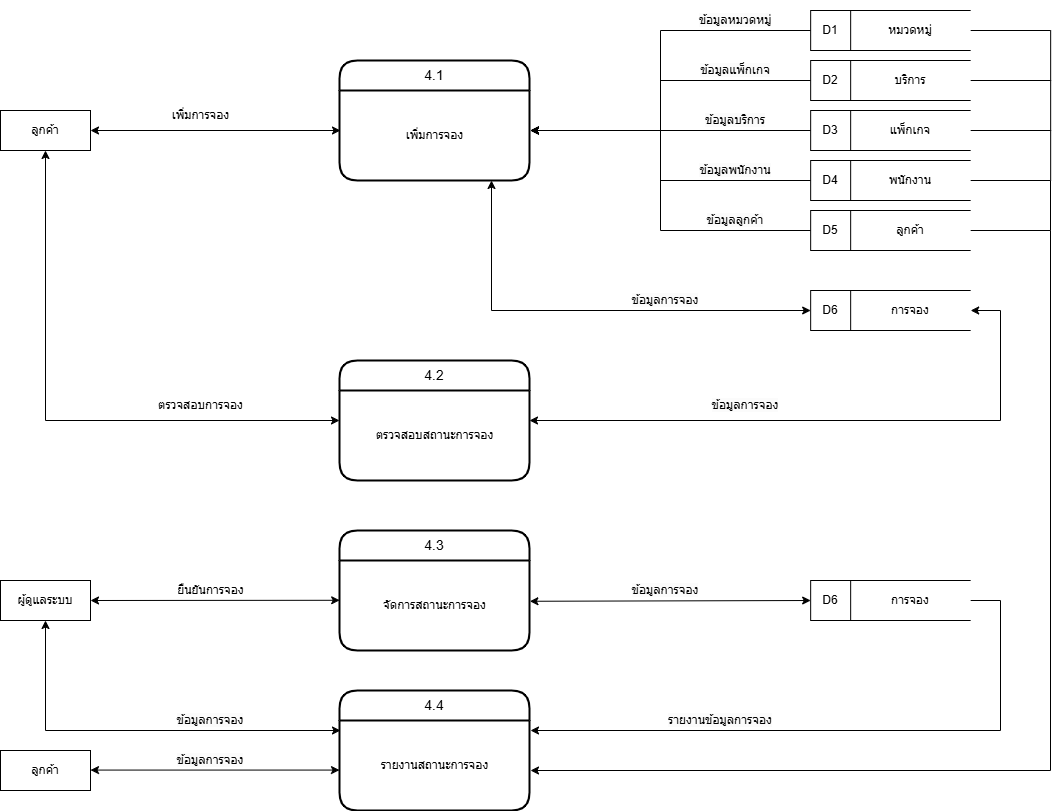

The diagram above was exported from draw.io. Its source (the exported page's mxGraphModel, read from the mxfile embedded in the PNG):
<mxGraphModel dx="2736" dy="1013" grid="1" gridSize="10" guides="1" tooltips="1" connect="1" arrows="1" fold="1" page="1" pageScale="1" pageWidth="827" pageHeight="1169" math="0" shadow="0">
  <root>
    <mxCell id="0" />
    <mxCell id="1" parent="0" />
    <mxCell id="opE6E6PZhBfmHnPTdG0A-1" value="ลูกค้า" style="rounded=0;whiteSpace=wrap;html=1;" vertex="1" parent="1">
      <mxGeometry x="-20" y="370" width="90" height="40" as="geometry" />
    </mxCell>
    <mxCell id="opE6E6PZhBfmHnPTdG0A-2" value="4.1" style="swimlane;childLayout=stackLayout;horizontal=1;startSize=30;horizontalStack=0;rounded=1;fontSize=14;fontStyle=0;strokeWidth=2;resizeParent=0;resizeLast=1;shadow=0;dashed=0;align=center;arcSize=20;whiteSpace=wrap;html=1;swimlaneLine=1;glass=0;" vertex="1" parent="1">
      <mxGeometry x="319" y="320" width="190" height="120" as="geometry" />
    </mxCell>
    <mxCell id="opE6E6PZhBfmHnPTdG0A-3" value="เพิ่มการจอง" style="text;html=1;align=center;verticalAlign=middle;resizable=0;points=[];autosize=1;strokeColor=none;fillColor=none;" vertex="1" parent="opE6E6PZhBfmHnPTdG0A-2">
      <mxGeometry y="30" width="190" height="90" as="geometry" />
    </mxCell>
    <mxCell id="opE6E6PZhBfmHnPTdG0A-4" value="4.3" style="swimlane;childLayout=stackLayout;horizontal=1;startSize=30;horizontalStack=0;rounded=1;fontSize=14;fontStyle=0;strokeWidth=2;resizeParent=0;resizeLast=1;shadow=0;dashed=0;align=center;arcSize=20;whiteSpace=wrap;html=1;swimlaneLine=1;glass=0;" vertex="1" parent="1">
      <mxGeometry x="319" y="790" width="190" height="120" as="geometry" />
    </mxCell>
    <mxCell id="opE6E6PZhBfmHnPTdG0A-5" value="จัดการสถานะการจอง" style="text;html=1;align=center;verticalAlign=middle;resizable=0;points=[];autosize=1;strokeColor=none;fillColor=none;" vertex="1" parent="opE6E6PZhBfmHnPTdG0A-4">
      <mxGeometry y="30" width="190" height="90" as="geometry" />
    </mxCell>
    <mxCell id="opE6E6PZhBfmHnPTdG0A-6" value="4.2" style="swimlane;childLayout=stackLayout;horizontal=1;startSize=30;horizontalStack=0;rounded=1;fontSize=14;fontStyle=0;strokeWidth=2;resizeParent=0;resizeLast=1;shadow=0;dashed=0;align=center;arcSize=20;whiteSpace=wrap;html=1;swimlaneLine=1;glass=0;" vertex="1" parent="1">
      <mxGeometry x="319" y="620" width="190" height="120" as="geometry" />
    </mxCell>
    <mxCell id="opE6E6PZhBfmHnPTdG0A-7" value="ตรวจสอบสถานะการจอง" style="text;html=1;align=center;verticalAlign=middle;resizable=0;points=[];autosize=1;strokeColor=none;fillColor=none;" vertex="1" parent="opE6E6PZhBfmHnPTdG0A-6">
      <mxGeometry y="30" width="190" height="90" as="geometry" />
    </mxCell>
    <mxCell id="opE6E6PZhBfmHnPTdG0A-8" value="หมวดหมู่" style="shape=partialRectangle;whiteSpace=wrap;html=1;left=0;right=0;fillColor=none;" vertex="1" parent="1">
      <mxGeometry x="830.16" y="270" width="120" height="40" as="geometry" />
    </mxCell>
    <mxCell id="opE6E6PZhBfmHnPTdG0A-9" value="D1" style="rounded=0;whiteSpace=wrap;html=1;" vertex="1" parent="1">
      <mxGeometry x="790.16" y="270" width="40" height="40" as="geometry" />
    </mxCell>
    <mxCell id="opE6E6PZhBfmHnPTdG0A-10" value="บริการ" style="shape=partialRectangle;whiteSpace=wrap;html=1;left=0;right=0;fillColor=none;" vertex="1" parent="1">
      <mxGeometry x="830.16" y="320" width="120" height="40" as="geometry" />
    </mxCell>
    <mxCell id="opE6E6PZhBfmHnPTdG0A-11" value="D2" style="rounded=0;whiteSpace=wrap;html=1;" vertex="1" parent="1">
      <mxGeometry x="790.16" y="320" width="40" height="40" as="geometry" />
    </mxCell>
    <mxCell id="opE6E6PZhBfmHnPTdG0A-12" value="แพ็กเกจ" style="shape=partialRectangle;whiteSpace=wrap;html=1;left=0;right=0;fillColor=none;" vertex="1" parent="1">
      <mxGeometry x="830.16" y="370" width="120" height="40" as="geometry" />
    </mxCell>
    <mxCell id="opE6E6PZhBfmHnPTdG0A-13" value="D3" style="rounded=0;whiteSpace=wrap;html=1;" vertex="1" parent="1">
      <mxGeometry x="790.16" y="370" width="40" height="40" as="geometry" />
    </mxCell>
    <mxCell id="opE6E6PZhBfmHnPTdG0A-14" value="พนักงาน" style="shape=partialRectangle;whiteSpace=wrap;html=1;left=0;right=0;fillColor=none;" vertex="1" parent="1">
      <mxGeometry x="830.16" y="420" width="120" height="40" as="geometry" />
    </mxCell>
    <mxCell id="opE6E6PZhBfmHnPTdG0A-15" value="D4" style="rounded=0;whiteSpace=wrap;html=1;" vertex="1" parent="1">
      <mxGeometry x="790.16" y="420" width="40" height="40" as="geometry" />
    </mxCell>
    <mxCell id="opE6E6PZhBfmHnPTdG0A-16" value="การจอง" style="shape=partialRectangle;whiteSpace=wrap;html=1;left=0;right=0;fillColor=none;" vertex="1" parent="1">
      <mxGeometry x="830.16" y="550" width="120" height="40" as="geometry" />
    </mxCell>
    <mxCell id="opE6E6PZhBfmHnPTdG0A-17" value="D6" style="rounded=0;whiteSpace=wrap;html=1;" vertex="1" parent="1">
      <mxGeometry x="790.16" y="550" width="40" height="40" as="geometry" />
    </mxCell>
    <mxCell id="opE6E6PZhBfmHnPTdG0A-18" value="ลูกค้า" style="shape=partialRectangle;whiteSpace=wrap;html=1;left=0;right=0;fillColor=none;" vertex="1" parent="1">
      <mxGeometry x="830.16" y="470" width="120" height="40" as="geometry" />
    </mxCell>
    <mxCell id="opE6E6PZhBfmHnPTdG0A-19" value="D5" style="rounded=0;whiteSpace=wrap;html=1;" vertex="1" parent="1">
      <mxGeometry x="790.16" y="470" width="40" height="40" as="geometry" />
    </mxCell>
    <mxCell id="opE6E6PZhBfmHnPTdG0A-20" value="" style="endArrow=classic;startArrow=classic;html=1;rounded=0;exitX=1;exitY=0.5;exitDx=0;exitDy=0;" edge="1" parent="1" source="opE6E6PZhBfmHnPTdG0A-1">
      <mxGeometry width="50" height="50" relative="1" as="geometry">
        <mxPoint x="520" y="440" as="sourcePoint" />
        <mxPoint x="320" y="390" as="targetPoint" />
      </mxGeometry>
    </mxCell>
    <mxCell id="opE6E6PZhBfmHnPTdG0A-21" value="เพิ่มการจอง" style="text;html=1;align=center;verticalAlign=middle;resizable=0;points=[];autosize=1;strokeColor=none;fillColor=none;" vertex="1" parent="1">
      <mxGeometry x="140" y="360" width="80" height="30" as="geometry" />
    </mxCell>
    <mxCell id="opE6E6PZhBfmHnPTdG0A-27" value="" style="endArrow=classic;startArrow=classic;html=1;rounded=0;entryX=0;entryY=0.5;entryDx=0;entryDy=0;" edge="1" parent="1" target="opE6E6PZhBfmHnPTdG0A-17">
      <mxGeometry width="50" height="50" relative="1" as="geometry">
        <mxPoint x="471" y="440" as="sourcePoint" />
        <mxPoint x="570" y="490" as="targetPoint" />
        <Array as="points">
          <mxPoint x="471" y="570" />
        </Array>
      </mxGeometry>
    </mxCell>
    <mxCell id="opE6E6PZhBfmHnPTdG0A-28" value="&lt;span style=&quot;color: rgb(0, 0, 0); font-family: Helvetica; font-size: 12px; font-style: normal; font-variant-ligatures: normal; font-variant-caps: normal; font-weight: 400; letter-spacing: normal; orphans: 2; text-indent: 0px; text-transform: none; widows: 2; word-spacing: 0px; -webkit-text-stroke-width: 0px; white-space: normal; background-color: rgb(251, 251, 251); text-decoration-thickness: initial; text-decoration-style: initial; text-decoration-color: initial; float: none; display: inline !important;&quot;&gt;ข้อมูลบริการ&lt;/span&gt;" style="text;whiteSpace=wrap;html=1;verticalAlign=middle;align=center;" vertex="1" parent="1">
      <mxGeometry x="670" y="360" width="90" height="40" as="geometry" />
    </mxCell>
    <mxCell id="opE6E6PZhBfmHnPTdG0A-29" value="&lt;span style=&quot;color: rgb(0, 0, 0); font-family: Helvetica; font-size: 12px; font-style: normal; font-variant-ligatures: normal; font-variant-caps: normal; font-weight: 400; letter-spacing: normal; orphans: 2; text-indent: 0px; text-transform: none; widows: 2; word-spacing: 0px; -webkit-text-stroke-width: 0px; white-space: normal; background-color: rgb(251, 251, 251); text-decoration-thickness: initial; text-decoration-style: initial; text-decoration-color: initial; float: none; display: inline !important;&quot;&gt;ข้อมูลแพ็กเกจ&lt;/span&gt;" style="text;whiteSpace=wrap;html=1;verticalAlign=middle;align=center;" vertex="1" parent="1">
      <mxGeometry x="670" y="310" width="90" height="40" as="geometry" />
    </mxCell>
    <mxCell id="opE6E6PZhBfmHnPTdG0A-30" value="&lt;span style=&quot;color: rgb(0, 0, 0); font-family: Helvetica; font-size: 12px; font-style: normal; font-variant-ligatures: normal; font-variant-caps: normal; font-weight: 400; letter-spacing: normal; orphans: 2; text-indent: 0px; text-transform: none; widows: 2; word-spacing: 0px; -webkit-text-stroke-width: 0px; white-space: normal; background-color: rgb(251, 251, 251); text-decoration-thickness: initial; text-decoration-style: initial; text-decoration-color: initial; float: none; display: inline !important;&quot;&gt;ข้อมูลหมวดหมู่&lt;/span&gt;" style="text;whiteSpace=wrap;html=1;verticalAlign=middle;align=center;" vertex="1" parent="1">
      <mxGeometry x="670" y="260" width="90" height="40" as="geometry" />
    </mxCell>
    <mxCell id="opE6E6PZhBfmHnPTdG0A-31" value="&lt;span style=&quot;color: rgb(0, 0, 0); font-family: Helvetica; font-size: 12px; font-style: normal; font-variant-ligatures: normal; font-variant-caps: normal; font-weight: 400; letter-spacing: normal; orphans: 2; text-indent: 0px; text-transform: none; widows: 2; word-spacing: 0px; -webkit-text-stroke-width: 0px; white-space: normal; background-color: rgb(251, 251, 251); text-decoration-thickness: initial; text-decoration-style: initial; text-decoration-color: initial; float: none; display: inline !important;&quot;&gt;ข้อมูลลูกค้า&lt;/span&gt;" style="text;whiteSpace=wrap;html=1;verticalAlign=middle;align=center;" vertex="1" parent="1">
      <mxGeometry x="670" y="460" width="90" height="40" as="geometry" />
    </mxCell>
    <mxCell id="opE6E6PZhBfmHnPTdG0A-32" value="&lt;span style=&quot;color: rgb(0, 0, 0); font-family: Helvetica; font-size: 12px; font-style: normal; font-variant-ligatures: normal; font-variant-caps: normal; font-weight: 400; letter-spacing: normal; orphans: 2; text-indent: 0px; text-transform: none; widows: 2; word-spacing: 0px; -webkit-text-stroke-width: 0px; white-space: normal; background-color: rgb(251, 251, 251); text-decoration-thickness: initial; text-decoration-style: initial; text-decoration-color: initial; float: none; display: inline !important;&quot;&gt;ข้อมูลการจอง&lt;/span&gt;" style="text;whiteSpace=wrap;html=1;verticalAlign=middle;align=center;" vertex="1" parent="1">
      <mxGeometry x="600" y="540" width="90" height="40" as="geometry" />
    </mxCell>
    <mxCell id="opE6E6PZhBfmHnPTdG0A-33" value="&lt;span style=&quot;color: rgb(0, 0, 0); font-family: Helvetica; font-size: 12px; font-style: normal; font-variant-ligatures: normal; font-variant-caps: normal; font-weight: 400; letter-spacing: normal; orphans: 2; text-indent: 0px; text-transform: none; widows: 2; word-spacing: 0px; -webkit-text-stroke-width: 0px; white-space: normal; background-color: rgb(251, 251, 251); text-decoration-thickness: initial; text-decoration-style: initial; text-decoration-color: initial; float: none; display: inline !important;&quot;&gt;ข้อมูลพนักงาน&lt;/span&gt;" style="text;whiteSpace=wrap;html=1;verticalAlign=middle;align=center;" vertex="1" parent="1">
      <mxGeometry x="670" y="410" width="90" height="40" as="geometry" />
    </mxCell>
    <mxCell id="opE6E6PZhBfmHnPTdG0A-34" value="" style="endArrow=classic;startArrow=classic;html=1;rounded=0;entryX=0.5;entryY=1;entryDx=0;entryDy=0;exitX=0;exitY=0.5;exitDx=0;exitDy=0;" edge="1" parent="1" source="opE6E6PZhBfmHnPTdG0A-6" target="opE6E6PZhBfmHnPTdG0A-1">
      <mxGeometry width="50" height="50" relative="1" as="geometry">
        <mxPoint x="400" y="600" as="sourcePoint" />
        <mxPoint x="450" y="550" as="targetPoint" />
        <Array as="points">
          <mxPoint x="25" y="680" />
        </Array>
      </mxGeometry>
    </mxCell>
    <mxCell id="opE6E6PZhBfmHnPTdG0A-35" value="ตรวจสอบการจอง" style="text;html=1;align=center;verticalAlign=middle;resizable=0;points=[];autosize=1;strokeColor=none;fillColor=none;" vertex="1" parent="1">
      <mxGeometry x="125" y="650" width="110" height="30" as="geometry" />
    </mxCell>
    <mxCell id="opE6E6PZhBfmHnPTdG0A-36" value="" style="endArrow=classic;startArrow=classic;html=1;rounded=0;entryX=1;entryY=0.5;entryDx=0;entryDy=0;exitX=1;exitY=0.5;exitDx=0;exitDy=0;" edge="1" parent="1" source="opE6E6PZhBfmHnPTdG0A-6" target="opE6E6PZhBfmHnPTdG0A-16">
      <mxGeometry width="50" height="50" relative="1" as="geometry">
        <mxPoint x="520" y="690" as="sourcePoint" />
        <mxPoint x="760" y="590" as="targetPoint" />
        <Array as="points">
          <mxPoint x="980" y="680" />
          <mxPoint x="980" y="570" />
        </Array>
      </mxGeometry>
    </mxCell>
    <mxCell id="opE6E6PZhBfmHnPTdG0A-37" value="&lt;span style=&quot;color: rgb(0, 0, 0); font-family: Helvetica; font-size: 12px; font-style: normal; font-variant-ligatures: normal; font-variant-caps: normal; font-weight: 400; letter-spacing: normal; orphans: 2; text-indent: 0px; text-transform: none; widows: 2; word-spacing: 0px; -webkit-text-stroke-width: 0px; white-space: normal; background-color: rgb(251, 251, 251); text-decoration-thickness: initial; text-decoration-style: initial; text-decoration-color: initial; float: none; display: inline !important;&quot;&gt;ข้อมูลการจอง&lt;/span&gt;" style="text;whiteSpace=wrap;html=1;verticalAlign=middle;align=center;" vertex="1" parent="1">
      <mxGeometry x="680" y="645" width="90" height="40" as="geometry" />
    </mxCell>
    <mxCell id="opE6E6PZhBfmHnPTdG0A-38" value="ผู้ดูแลระบบ" style="rounded=0;whiteSpace=wrap;html=1;" vertex="1" parent="1">
      <mxGeometry x="-20" y="840" width="90" height="40" as="geometry" />
    </mxCell>
    <mxCell id="opE6E6PZhBfmHnPTdG0A-39" value="" style="endArrow=classic;startArrow=classic;html=1;rounded=0;exitX=1;exitY=0.5;exitDx=0;exitDy=0;entryX=0.001;entryY=0.442;entryDx=0;entryDy=0;entryPerimeter=0;" edge="1" parent="1" source="opE6E6PZhBfmHnPTdG0A-38" target="opE6E6PZhBfmHnPTdG0A-5">
      <mxGeometry width="50" height="50" relative="1" as="geometry">
        <mxPoint x="170" y="850" as="sourcePoint" />
        <mxPoint x="310" y="860" as="targetPoint" />
      </mxGeometry>
    </mxCell>
    <mxCell id="opE6E6PZhBfmHnPTdG0A-40" value="ยืนยันการจอง" style="text;html=1;align=center;verticalAlign=middle;resizable=0;points=[];autosize=1;strokeColor=none;fillColor=none;" vertex="1" parent="1">
      <mxGeometry x="145" y="835" width="90" height="30" as="geometry" />
    </mxCell>
    <mxCell id="opE6E6PZhBfmHnPTdG0A-41" value="การจอง" style="shape=partialRectangle;whiteSpace=wrap;html=1;left=0;right=0;fillColor=none;" vertex="1" parent="1">
      <mxGeometry x="830.16" y="840" width="120" height="40" as="geometry" />
    </mxCell>
    <mxCell id="opE6E6PZhBfmHnPTdG0A-42" value="D6" style="rounded=0;whiteSpace=wrap;html=1;" vertex="1" parent="1">
      <mxGeometry x="790.16" y="840" width="40" height="40" as="geometry" />
    </mxCell>
    <mxCell id="opE6E6PZhBfmHnPTdG0A-43" value="" style="endArrow=classic;startArrow=classic;html=1;rounded=0;exitX=1.002;exitY=0.453;exitDx=0;exitDy=0;exitPerimeter=0;entryX=0;entryY=0.5;entryDx=0;entryDy=0;" edge="1" parent="1" source="opE6E6PZhBfmHnPTdG0A-5" target="opE6E6PZhBfmHnPTdG0A-42">
      <mxGeometry width="50" height="50" relative="1" as="geometry">
        <mxPoint x="560" y="790" as="sourcePoint" />
        <mxPoint x="610" y="740" as="targetPoint" />
      </mxGeometry>
    </mxCell>
    <mxCell id="opE6E6PZhBfmHnPTdG0A-44" value="&lt;span style=&quot;color: rgb(0, 0, 0); font-family: Helvetica; font-size: 12px; font-style: normal; font-variant-ligatures: normal; font-variant-caps: normal; font-weight: 400; letter-spacing: normal; orphans: 2; text-indent: 0px; text-transform: none; widows: 2; word-spacing: 0px; -webkit-text-stroke-width: 0px; white-space: normal; background-color: rgb(251, 251, 251); text-decoration-thickness: initial; text-decoration-style: initial; text-decoration-color: initial; float: none; display: inline !important;&quot;&gt;ข้อมูลการจอง&lt;/span&gt;" style="text;whiteSpace=wrap;html=1;verticalAlign=middle;align=center;" vertex="1" parent="1">
      <mxGeometry x="600" y="830" width="90" height="40" as="geometry" />
    </mxCell>
    <mxCell id="opE6E6PZhBfmHnPTdG0A-45" value="4.4" style="swimlane;childLayout=stackLayout;horizontal=1;startSize=30;horizontalStack=0;rounded=1;fontSize=14;fontStyle=0;strokeWidth=2;resizeParent=0;resizeLast=1;shadow=0;dashed=0;align=center;arcSize=20;whiteSpace=wrap;html=1;swimlaneLine=1;glass=0;" vertex="1" parent="1">
      <mxGeometry x="319" y="950" width="190" height="120" as="geometry" />
    </mxCell>
    <mxCell id="opE6E6PZhBfmHnPTdG0A-46" value="รายงานสถานะการจอง" style="text;html=1;align=center;verticalAlign=middle;resizable=0;points=[];autosize=1;strokeColor=none;fillColor=none;" vertex="1" parent="opE6E6PZhBfmHnPTdG0A-45">
      <mxGeometry y="30" width="190" height="90" as="geometry" />
    </mxCell>
    <mxCell id="opE6E6PZhBfmHnPTdG0A-47" value="ลูกค้า" style="rounded=0;whiteSpace=wrap;html=1;" vertex="1" parent="1">
      <mxGeometry x="-20" y="1010" width="90" height="40" as="geometry" />
    </mxCell>
    <mxCell id="opE6E6PZhBfmHnPTdG0A-48" value="" style="endArrow=classic;startArrow=classic;html=1;rounded=0;exitX=1;exitY=0.5;exitDx=0;exitDy=0;entryX=0.001;entryY=0.442;entryDx=0;entryDy=0;entryPerimeter=0;" edge="1" parent="1">
      <mxGeometry width="50" height="50" relative="1" as="geometry">
        <mxPoint x="70" y="1029.57" as="sourcePoint" />
        <mxPoint x="319" y="1029.57" as="targetPoint" />
      </mxGeometry>
    </mxCell>
    <mxCell id="opE6E6PZhBfmHnPTdG0A-50" value="&lt;span style=&quot;color: rgb(0, 0, 0); font-family: Helvetica; font-size: 12px; font-style: normal; font-variant-ligatures: normal; font-variant-caps: normal; font-weight: 400; letter-spacing: normal; orphans: 2; text-indent: 0px; text-transform: none; widows: 2; word-spacing: 0px; -webkit-text-stroke-width: 0px; white-space: normal; background-color: rgb(251, 251, 251); text-decoration-thickness: initial; text-decoration-style: initial; text-decoration-color: initial; float: none; display: inline !important;&quot;&gt;รายงานข้อมูลการจอง&lt;/span&gt;" style="text;whiteSpace=wrap;html=1;verticalAlign=middle;align=center;" vertex="1" parent="1">
      <mxGeometry x="640" y="960" width="120" height="40" as="geometry" />
    </mxCell>
    <mxCell id="opE6E6PZhBfmHnPTdG0A-51" value="&lt;span style=&quot;color: rgb(0, 0, 0); font-family: Helvetica; font-size: 12px; font-style: normal; font-variant-ligatures: normal; font-variant-caps: normal; font-weight: 400; letter-spacing: normal; orphans: 2; text-indent: 0px; text-transform: none; widows: 2; word-spacing: 0px; -webkit-text-stroke-width: 0px; white-space: normal; background-color: rgb(251, 251, 251); text-decoration-thickness: initial; text-decoration-style: initial; text-decoration-color: initial; float: none; display: inline !important;&quot;&gt;ข้อมูลการจอง&lt;/span&gt;" style="text;whiteSpace=wrap;html=1;verticalAlign=middle;align=center;" vertex="1" parent="1">
      <mxGeometry x="145" y="1000" width="90" height="40" as="geometry" />
    </mxCell>
    <mxCell id="opE6E6PZhBfmHnPTdG0A-52" value="" style="endArrow=classic;html=1;rounded=0;exitX=0;exitY=0.5;exitDx=0;exitDy=0;" edge="1" parent="1" source="opE6E6PZhBfmHnPTdG0A-9">
      <mxGeometry width="50" height="50" relative="1" as="geometry">
        <mxPoint x="450" y="470" as="sourcePoint" />
        <mxPoint x="510" y="390" as="targetPoint" />
        <Array as="points">
          <mxPoint x="640" y="290" />
          <mxPoint x="640" y="390" />
        </Array>
      </mxGeometry>
    </mxCell>
    <mxCell id="opE6E6PZhBfmHnPTdG0A-53" value="" style="endArrow=classic;html=1;rounded=0;exitX=0;exitY=0.5;exitDx=0;exitDy=0;" edge="1" parent="1" source="opE6E6PZhBfmHnPTdG0A-11">
      <mxGeometry width="50" height="50" relative="1" as="geometry">
        <mxPoint x="450" y="470" as="sourcePoint" />
        <mxPoint x="510" y="390" as="targetPoint" />
        <Array as="points">
          <mxPoint x="640" y="340" />
          <mxPoint x="640" y="390" />
        </Array>
      </mxGeometry>
    </mxCell>
    <mxCell id="opE6E6PZhBfmHnPTdG0A-54" value="" style="endArrow=classic;html=1;rounded=0;exitX=0;exitY=0.5;exitDx=0;exitDy=0;" edge="1" parent="1" source="opE6E6PZhBfmHnPTdG0A-13">
      <mxGeometry width="50" height="50" relative="1" as="geometry">
        <mxPoint x="450" y="470" as="sourcePoint" />
        <mxPoint x="510" y="390" as="targetPoint" />
      </mxGeometry>
    </mxCell>
    <mxCell id="opE6E6PZhBfmHnPTdG0A-55" value="" style="endArrow=classic;html=1;rounded=0;exitX=0;exitY=0.5;exitDx=0;exitDy=0;" edge="1" parent="1" source="opE6E6PZhBfmHnPTdG0A-15">
      <mxGeometry width="50" height="50" relative="1" as="geometry">
        <mxPoint x="620" y="460" as="sourcePoint" />
        <mxPoint x="510" y="390" as="targetPoint" />
        <Array as="points">
          <mxPoint x="640" y="440" />
          <mxPoint x="640" y="390" />
        </Array>
      </mxGeometry>
    </mxCell>
    <mxCell id="opE6E6PZhBfmHnPTdG0A-56" value="" style="endArrow=classic;html=1;rounded=0;exitX=0;exitY=0.5;exitDx=0;exitDy=0;" edge="1" parent="1" source="opE6E6PZhBfmHnPTdG0A-19">
      <mxGeometry width="50" height="50" relative="1" as="geometry">
        <mxPoint x="620" y="460" as="sourcePoint" />
        <mxPoint x="510" y="390" as="targetPoint" />
        <Array as="points">
          <mxPoint x="640" y="490" />
          <mxPoint x="640" y="390" />
        </Array>
      </mxGeometry>
    </mxCell>
    <mxCell id="opE6E6PZhBfmHnPTdG0A-57" value="" style="endArrow=classic;html=1;rounded=0;exitX=1;exitY=0.5;exitDx=0;exitDy=0;" edge="1" parent="1" source="opE6E6PZhBfmHnPTdG0A-41">
      <mxGeometry width="50" height="50" relative="1" as="geometry">
        <mxPoint x="670" y="870" as="sourcePoint" />
        <mxPoint x="510" y="990" as="targetPoint" />
        <Array as="points">
          <mxPoint x="980" y="860" />
          <mxPoint x="980" y="990" />
        </Array>
      </mxGeometry>
    </mxCell>
    <mxCell id="opE6E6PZhBfmHnPTdG0A-58" value="" style="endArrow=classic;startArrow=classic;html=1;rounded=0;entryX=0.5;entryY=1;entryDx=0;entryDy=0;" edge="1" parent="1" target="opE6E6PZhBfmHnPTdG0A-38">
      <mxGeometry width="50" height="50" relative="1" as="geometry">
        <mxPoint x="320" y="990" as="sourcePoint" />
        <mxPoint x="370" y="910" as="targetPoint" />
        <Array as="points">
          <mxPoint x="25" y="990" />
        </Array>
      </mxGeometry>
    </mxCell>
    <mxCell id="opE6E6PZhBfmHnPTdG0A-59" value="&lt;span style=&quot;color: rgb(0, 0, 0); font-family: Helvetica; font-size: 12px; font-style: normal; font-variant-ligatures: normal; font-variant-caps: normal; font-weight: 400; letter-spacing: normal; orphans: 2; text-indent: 0px; text-transform: none; widows: 2; word-spacing: 0px; -webkit-text-stroke-width: 0px; white-space: normal; background-color: rgb(251, 251, 251); text-decoration-thickness: initial; text-decoration-style: initial; text-decoration-color: initial; float: none; display: inline !important;&quot;&gt;ข้อมูลการจอง&lt;/span&gt;" style="text;whiteSpace=wrap;html=1;verticalAlign=middle;align=center;" vertex="1" parent="1">
      <mxGeometry x="145" y="960" width="90" height="40" as="geometry" />
    </mxCell>
    <mxCell id="opE6E6PZhBfmHnPTdG0A-60" value="" style="endArrow=classic;html=1;rounded=0;exitX=1;exitY=0.5;exitDx=0;exitDy=0;" edge="1" parent="1" source="opE6E6PZhBfmHnPTdG0A-18">
      <mxGeometry width="50" height="50" relative="1" as="geometry">
        <mxPoint x="1120" y="580" as="sourcePoint" />
        <mxPoint x="510" y="1030" as="targetPoint" />
        <Array as="points">
          <mxPoint x="1030" y="490" />
          <mxPoint x="1030" y="1030" />
        </Array>
      </mxGeometry>
    </mxCell>
    <mxCell id="opE6E6PZhBfmHnPTdG0A-62" value="" style="endArrow=none;html=1;rounded=0;exitX=1;exitY=0.5;exitDx=0;exitDy=0;" edge="1" parent="1" source="opE6E6PZhBfmHnPTdG0A-14">
      <mxGeometry width="50" height="50" relative="1" as="geometry">
        <mxPoint x="910" y="730" as="sourcePoint" />
        <mxPoint x="1030" y="490" as="targetPoint" />
        <Array as="points">
          <mxPoint x="1030" y="440" />
        </Array>
      </mxGeometry>
    </mxCell>
    <mxCell id="opE6E6PZhBfmHnPTdG0A-63" value="" style="endArrow=none;html=1;rounded=0;exitX=1;exitY=0.5;exitDx=0;exitDy=0;" edge="1" parent="1">
      <mxGeometry width="50" height="50" relative="1" as="geometry">
        <mxPoint x="950.16" y="390" as="sourcePoint" />
        <mxPoint x="1030.16" y="440" as="targetPoint" />
        <Array as="points">
          <mxPoint x="1030.16" y="390" />
        </Array>
      </mxGeometry>
    </mxCell>
    <mxCell id="opE6E6PZhBfmHnPTdG0A-64" value="" style="endArrow=none;html=1;rounded=0;exitX=1;exitY=0.5;exitDx=0;exitDy=0;" edge="1" parent="1">
      <mxGeometry width="50" height="50" relative="1" as="geometry">
        <mxPoint x="950.16" y="340" as="sourcePoint" />
        <mxPoint x="1030.16" y="390" as="targetPoint" />
        <Array as="points">
          <mxPoint x="1030.16" y="340" />
        </Array>
      </mxGeometry>
    </mxCell>
    <mxCell id="opE6E6PZhBfmHnPTdG0A-65" value="" style="endArrow=none;html=1;rounded=0;exitX=1;exitY=0.5;exitDx=0;exitDy=0;" edge="1" parent="1">
      <mxGeometry width="50" height="50" relative="1" as="geometry">
        <mxPoint x="950.16" y="290" as="sourcePoint" />
        <mxPoint x="1030.16" y="340" as="targetPoint" />
        <Array as="points">
          <mxPoint x="1030.16" y="290" />
        </Array>
      </mxGeometry>
    </mxCell>
  </root>
</mxGraphModel>